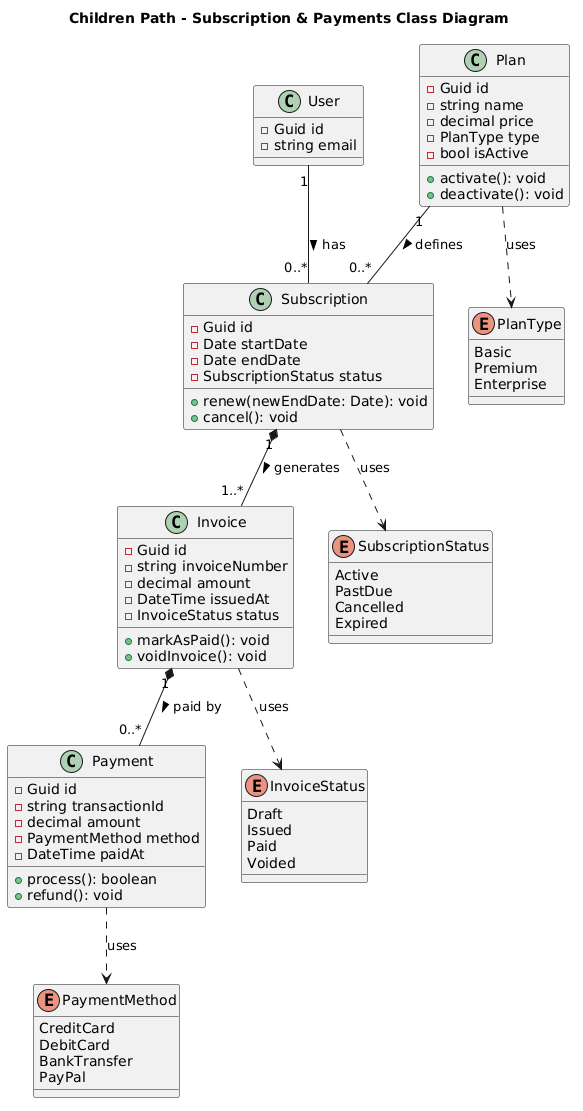

The diagram above was rendered by PlantUML. Its source (embedded in the PNG):
@startuml
title Children Path - Subscription & Payments Class Diagram

' Clase referenciada del dominio de Usuarios
class User {
  - Guid id
  - string email
}

class Plan {
  - Guid id
  - string name
  - decimal price
  - PlanType type
  - bool isActive
  + activate(): void
  + deactivate(): void
}

class Subscription {
  - Guid id
  - Date startDate
  - Date endDate
  - SubscriptionStatus status
  + renew(newEndDate: Date): void
  + cancel(): void
}

class Invoice {
  - Guid id
  - string invoiceNumber
  - decimal amount
  - DateTime issuedAt
  - InvoiceStatus status
  + markAsPaid(): void
  + voidInvoice(): void
}

class Payment {
  - Guid id
  - string transactionId
  - decimal amount
  - PaymentMethod method
  - DateTime paidAt
  + process(): boolean
  + refund(): void
}

' --- ENUMS ---
enum PlanType {
  Basic
  Premium
  Enterprise
}

enum SubscriptionStatus {
  Active
  PastDue
  Cancelled
  Expired
}

enum InvoiceStatus {
  Draft
  Issued
  Paid
  Voided
}

enum PaymentMethod {
  CreditCard
  DebitCard
  BankTransfer
  PayPal
}

' --- RELACIONES ---

' Un usuario tiene muchas suscripciones
User "1" -- "0..*" Subscription : has >

' Una suscripción pertenece a un plan
Plan "1" -- "0..*" Subscription : defines >

' Una suscripción genera muchas facturas (ej. mensuales)
Subscription "1" *-- "1..*" Invoice : generates >

' Una factura puede tener uno o varios pagos (pagos parciales)
Invoice "1" *-- "0..*" Payment : paid by >

' Dependencias de Enums
Plan ..> PlanType : uses
Subscription ..> SubscriptionStatus : uses
Invoice ..> InvoiceStatus : uses
Payment ..> PaymentMethod : uses
@enduml